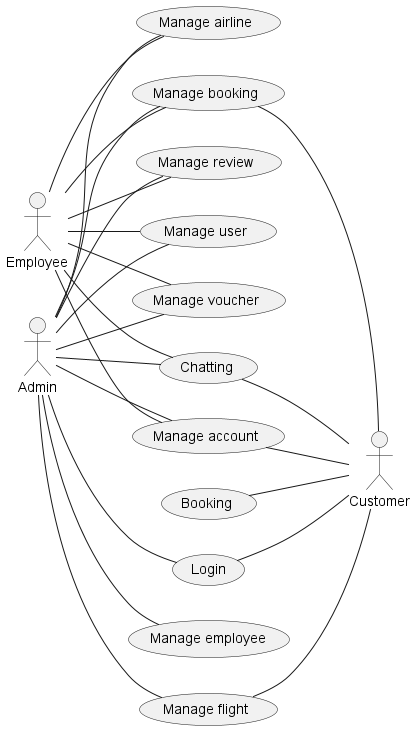

The diagram above was rendered by PlantUML. Its source (embedded in the PNG):
@startuml
left to right direction
Actor Admin as Ad
Actor Customer as Cus 
Actor Employee as Em
usecase (Login) as Lg 
usecase (Manage flight) as MF
usecase (Manage booking) as MB
usecase (Manage account) as MA
usecase (Chatting) as CHT
usecase (Booking) as BK
usecase (Manage airline) as MAi
usecase (Manage review) as MR
usecase (Manage user) as MU 
usecase (Manage employee) as ME
usecase (Manage voucher) as MV

Cus-up-Lg
Cus-up-MF
Cus-up-MB
Cus-up-MA
Cus-up-CHT 
Cus-up-BK

Ad -down-Lg
Ad-down-MAi 
Ad-down-MF 
Ad-down-MB 
Ad-down-MR 
Ad-down-MA 
Ad-down-MU 
Ad-down-ME
Ad-down-CHT
Ad-down-MV 

Em-down-MAi 
Em-down-MB 
Em-down-MR  
Em-down-MA
Em-down-MU
Em-down-CHT
Em-down-MV


/'Sub'/
' MAi<..(Add airline): <<extend>>
' MAi<..(Delete airline): <<extend>>
' MAi<..(Edit airline): <<extend>>
' Cus-up-(Search airline)
' (Delete airline)..>(Search airline):<<include>>
' (Edit airline)..>(Search airline):<<include>>

' MF<...(Add flight): <<extend>>
' MF<...(Delete flight): <<extend>>
' MF<...(Edit flight): <<extend>>
' Cus-up-(Search flight)
' (Delete flight)..>(Search flight):<<include>>
' (Edit flight)..>(Search flight):<<include>>

' MB<...(Add ticket): <<extend>>
' MB<...(Delete ticket): <<extend>>
' MB<...(Edit ticket): <<extend>>
' Cus-up-(Search ticket)
' (Delete ticket)..>(Search ticket):<<include>>
' (Edit ticket)..>(Search ticket):<<include>>

' MR<..(Add review): <<extend>>
' MR<..(Delete review): <<extend>>
' MR<..(Edit review): <<extend>>
' Cus-up-(Search review)
' Cus-up-(Edit review)
' Cus-up-(Add review)
' (Delete review)..>(Search review):<<include>>
' (Edit review)..>(Search review):<<include>>

'Manage Account

@enduml